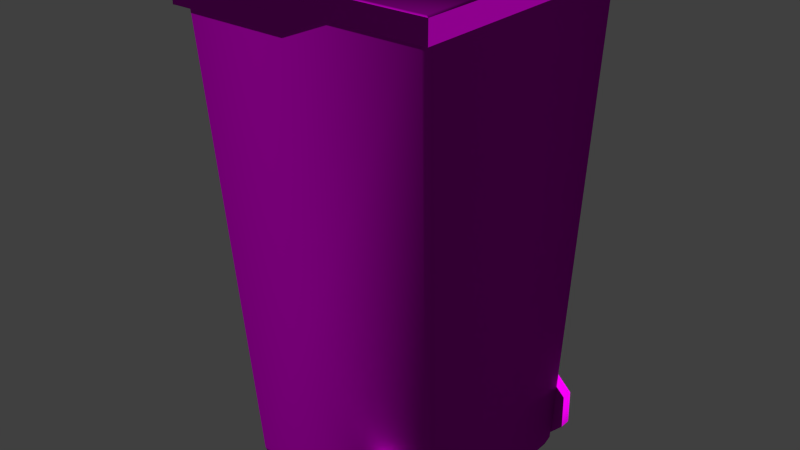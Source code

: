 # Source: obstacles_passive_dustbin_1.blend  (saved by Blender 2.70.0; exported with 4.5.12 LTS)
import bpy
from mathutils import Matrix  # noqa: F401  (used for matrix-valued properties, if any)

bpy.ops.wm.read_factory_settings(use_empty=True)
scene = bpy.context.scene
scene.name = 'Scene'

# ---- collections
col_collection_1 = bpy.data.collections.new('Collection 1'); scene.collection.children.link(col_collection_1)

# ---- images (referenced by path relative to the original .blend; pixels are not part of the script)
import os
ASSET_DIR = os.environ.get("B2B_ASSET_DIR", "")  # directory of the original .blend (textures are referenced by path, not embedded)
HERE = os.path.dirname(os.path.abspath(__file__))  # packed textures are extracted next to this script under _unpacked/

def load_image(name, relpath, width, height, colorspace="sRGB"):
    """Load a texture the original file referenced (path relative to the .blend, or extracted next to this script)."""
    p = next((c for c in (os.path.join(HERE, relpath), os.path.join(ASSET_DIR, relpath)) if relpath and os.path.exists(c)), "")
    if p:
        img = bpy.data.images.load(p, check_existing=True)
        img.name = name
    else:  # same state as the original file: an image datablock whose file is absent (Cycles renders it pink)
        img = bpy.data.images.new(name, width, height)
        img.source = "FILE"
        img.filepath = "//" + (relpath or name)
    img.colorspace_settings.name = colorspace
    return img
img_obstacles_passive_plastic_2_diffuse_jpg = load_image('obstacles_passive_plastic_2_diffuse.jpg', 'Texturen/obstacles_passive_plastic_2_diffuse.jpg', 1024, 1024, 'sRGB')
img_obstacles_passive_plastic_2_normal_jpg = load_image('obstacles_passive_plastic_2_normal.jpg', 'Texturen/obstacles_passive_plastic_2_normal.jpg', 1024, 1024, 'sRGB')
img_obstacles_passive_wheel_1_diffuse_jpg = load_image('obstacles_passive_wheel_1_diffuse.jpg', 'Texturen/obstacles_passive_wheel_1_diffuse.jpg', 1024, 1024, 'sRGB')
img_obstacles_passive_wheel_1_normal_jpg = load_image('obstacles_passive_wheel_1_normal.jpg', 'Texturen/obstacles_passive_wheel_1_normal.jpg', 1024, 1024, 'sRGB')
img_obstacles_passive_plastic_1_diffuse_jpg = load_image('obstacles_passive_plastic_1_diffuse.jpg', 'Texturen/obstacles_passive_plastic_1_diffuse.jpg', 1024, 1024, 'sRGB')

# ---- materials (node trees are filled in below, after node groups)
mat_obstacles_passive_dustbin_1_cap_plastic_2 = bpy.data.materials.new('obstacles_passive_dustbin_1_cap_plastic_2')
mat_obstacles_passive_dustbin_1_cap_plastic_2.alpha_threshold = 0.0
mat_obstacles_passive_dustbin_1_cap_plastic_2.roughness = 0.5
mat_obstacles_passive_dustbin_1_cap_plastic_2.line_color = (0.0, 0.0, 0.0, 1.0)
mat_obstacles_passive_dustbin_1_wheel_wheel_1 = bpy.data.materials.new('obstacles_passive_dustbin_1_wheel_wheel_1')
mat_obstacles_passive_dustbin_1_wheel_wheel_1.alpha_threshold = 0.0
mat_obstacles_passive_dustbin_1_wheel_wheel_1.roughness = 0.5
mat_obstacles_passive_dustbin_1_wheel_wheel_1.line_color = (0.0, 0.0, 0.0, 1.0)
mat_obstacles_passive_dustbin_1_base_plastic_1 = bpy.data.materials.new('obstacles_passive_dustbin_1_base_plastic_1')
mat_obstacles_passive_dustbin_1_base_plastic_1.alpha_threshold = 0.0
mat_obstacles_passive_dustbin_1_base_plastic_1.roughness = 0.5
mat_obstacles_passive_dustbin_1_base_plastic_1.line_color = (0.0, 0.0, 0.0, 1.0)

# ---- material node trees
mat_obstacles_passive_dustbin_1_cap_plastic_2.use_nodes = True; mat_obstacles_passive_dustbin_1_cap_plastic_2.node_tree.nodes.clear()
_N = mat_obstacles_passive_dustbin_1_cap_plastic_2.node_tree.nodes; _L = mat_obstacles_passive_dustbin_1_cap_plastic_2.node_tree.links
n0 = _N.new('ShaderNodeOutputMaterial'); n0.name = 'Material Output'; n0.location = (300, 300)
n1 = _N.new('ShaderNodeBsdfDiffuse'); n1.name = 'Diffuse BSDF'; n1.location = (10, 300)
n2 = _N.new('ShaderNodeTexImage'); n2.name = 'Image Texture'; n2.location = (-454, 401)
n2.width = 140
n2.image = img_obstacles_passive_plastic_2_diffuse_jpg
n3 = _N.new('ShaderNodeNormalMap'); n3.name = 'Normal Map'; n3.location = (-226, 112)
n4 = _N.new('ShaderNodeTexCoord'); n4.name = 'Texture Coordinate'; n4.location = (-706, 339)
n5 = _N.new('ShaderNodeTexImage'); n5.name = 'Image Texture.001'; n5.location = (-463, 130)
n5.width = 140
n5.image = img_obstacles_passive_plastic_2_normal_jpg
_L.new(n1.outputs[0], n0.inputs[0])
_L.new(n4.outputs[2], n2.inputs[0])
_L.new(n4.outputs[2], n5.inputs[0])
_L.new(n2.outputs[0], n1.inputs[0])
_L.new(n5.outputs[0], n3.inputs[1])
_L.new(n3.outputs[0], n1.inputs[2])
n0.is_active_output = True
mat_obstacles_passive_dustbin_1_wheel_wheel_1.use_nodes = True; mat_obstacles_passive_dustbin_1_wheel_wheel_1.node_tree.nodes.clear()
_N = mat_obstacles_passive_dustbin_1_wheel_wheel_1.node_tree.nodes; _L = mat_obstacles_passive_dustbin_1_wheel_wheel_1.node_tree.links
n0 = _N.new('ShaderNodeOutputMaterial'); n0.name = 'Material Output'; n0.location = (300, 300)
n1 = _N.new('ShaderNodeBsdfDiffuse'); n1.name = 'Diffuse BSDF'; n1.location = (10, 300)
n2 = _N.new('ShaderNodeTexImage'); n2.name = 'Image Texture'; n2.location = (-454, 401)
n2.width = 140
n2.image = img_obstacles_passive_wheel_1_diffuse_jpg
n3 = _N.new('ShaderNodeNormalMap'); n3.name = 'Normal Map'; n3.location = (-226, 112)
n4 = _N.new('ShaderNodeTexCoord'); n4.name = 'Texture Coordinate'; n4.location = (-706, 339)
n5 = _N.new('ShaderNodeTexImage'); n5.name = 'Image Texture.001'; n5.location = (-463, 130)
n5.width = 140
n5.image = img_obstacles_passive_wheel_1_normal_jpg
_L.new(n1.outputs[0], n0.inputs[0])
_L.new(n4.outputs[2], n2.inputs[0])
_L.new(n4.outputs[2], n5.inputs[0])
_L.new(n2.outputs[0], n1.inputs[0])
_L.new(n5.outputs[0], n3.inputs[1])
_L.new(n3.outputs[0], n1.inputs[2])
n0.is_active_output = True
mat_obstacles_passive_dustbin_1_base_plastic_1.use_nodes = True; mat_obstacles_passive_dustbin_1_base_plastic_1.node_tree.nodes.clear()
_N = mat_obstacles_passive_dustbin_1_base_plastic_1.node_tree.nodes; _L = mat_obstacles_passive_dustbin_1_base_plastic_1.node_tree.links
n0 = _N.new('ShaderNodeOutputMaterial'); n0.name = 'Material Output'; n0.location = (300, 300)
n1 = _N.new('ShaderNodeBsdfDiffuse'); n1.name = 'Diffuse BSDF'; n1.location = (10, 300)
n2 = _N.new('ShaderNodeTexImage'); n2.name = 'Image Texture'; n2.location = (-454, 401)
n2.width = 140
n2.image = img_obstacles_passive_plastic_1_diffuse_jpg
n3 = _N.new('ShaderNodeNormalMap'); n3.name = 'Normal Map'; n3.location = (-226, 112)
n4 = _N.new('ShaderNodeTexCoord'); n4.name = 'Texture Coordinate'; n4.location = (-706, 339)
n5 = _N.new('ShaderNodeTexImage'); n5.name = 'Image Texture.001'; n5.location = (-463, 130)
n5.width = 140
n5.image = img_obstacles_passive_plastic_2_normal_jpg
_L.new(n1.outputs[0], n0.inputs[0])
_L.new(n4.outputs[2], n2.inputs[0])
_L.new(n4.outputs[2], n5.inputs[0])
_L.new(n2.outputs[0], n1.inputs[0])
_L.new(n5.outputs[0], n3.inputs[1])
_L.new(n3.outputs[0], n1.inputs[2])
n0.is_active_output = True

# ---- world
world_world = bpy.data.worlds.new('World'); scene.world = world_world
world_world.color = (0.05088, 0.05088, 0.05088)
world_world.use_sun_shadow = False
world_world.sun_shadow_jitter_overblur = 0.0
world_world.cycles.sampling_method = 'MANUAL'
world_world.cycles.sample_map_resolution = 256

# ---- meshes
me_plane_001 = bpy.data.meshes.new('Plane.001')
me_plane_001.from_pydata([(1.025, -1.025, -0.0805), (1.025, 1.025, -0.0805), (-1.018, -1.025, -0.3338), (1.025, -1.025, -0.1878), (-1.018, 1.025, -0.3338), (1.025, 1.025, -0.1878), (0.2861, -1.025, -0.0805), (0.2861, 1.025, -0.0805), (0.2861, -1.025, -0.1878), (0.2861, 1.025, -0.1878), (-0.08263, 1.025, -0.0805), (-0.08263, 1.025, -0.3338), (-0.08263, -1.025, -0.0805), (-0.08263, -1.025, -0.3338), (1.025, 1.025, -0.1342), (1.025, -1.025, -0.1342), (0.2861, 1.025, -0.1342), (0.2861, -1.025, -0.1342), (-0.08263, 1.025, -0.2071), (-0.08263, -1.025, -0.2071), (-1.015, -1.025, -0.0805), (-1.025, -1.015, -0.0805), (-1.025, 1.015, -0.0805), (-1.015, 1.025, -0.0805), (-1.022, 1.015, -0.2071), (-1.012, 1.025, -0.2071), (-1.021, 1.025, -0.2212), (-1.022, 1.025, -0.2077), (-1.012, -1.025, -0.2071), (-1.022, -1.015, -0.2071), (-1.032, -1.025, -0.2077), (-1.021, -1.025, -0.2212), (-1.054, -1.025, -0.3357), (-1.064, -1.015, -0.3362), (-1.064, 1.015, -0.3362), (-1.054, 1.025, -0.3357), (-1.057, 1.025, -0.209), (-1.057, -1.025, -0.209), (1.005, -1.016, -0.0179), (1.025, -1.025, -0.0284), (1.025, 1.025, -0.0284), (1.005, 1.014, -0.0179), (0.2861, -1.025, -0.0284), (0.2861, -1.016, -0.0179), (0.2861, 1.014, -0.0179), (0.2861, 1.025, -0.0284), (-0.08263, 1.014, -0.0179), (-0.08263, 1.025, -0.0284), (-0.08263, -1.025, -0.0284), (-0.08263, -1.016, -0.0179), (-1.015, -1.016, -0.0179), (-1.025, -1.015, -0.0284), (-1.015, -1.025, -0.0284), (-1.015, 1.014, -0.0179), (-1.015, 1.025, -0.0284), (-1.025, 1.015, -0.0284), (-1.067, 1.015, -0.2095), (-1.067, -1.015, -0.2095)], [], [(39, 0, 1, 40), (24, 27, 36, 56, 57, 37, 30, 29), (22, 24, 29, 21), (40, 1, 7, 45), (43, 38, 41, 44), (50, 49, 46, 53), (8, 9, 5, 3), (15, 3, 5, 14), (17, 8, 3, 15), (28, 31, 2, 13, 19), (48, 12, 6, 42), (14, 5, 9, 16), (49, 43, 44, 46), (45, 7, 10, 47), (13, 11, 9, 8), (19, 13, 8, 17), (16, 9, 11, 18), (47, 10, 23, 54), (50, 53, 55, 51), (52, 20, 12, 48), (2, 4, 11, 13), (31, 30, 37, 32, 2), (4, 35, 36, 27, 26), (0, 15, 14, 1), (6, 17, 15, 0), (20, 28, 19, 12), (1, 14, 16, 7), (12, 19, 17, 6), (7, 16, 18, 10), (10, 18, 25, 23), (2, 32, 33, 34, 35, 4), (18, 11, 4, 26, 25), (50, 51, 52), (26, 27, 25), (31, 28, 30), (34, 33, 57, 56), (55, 22, 21, 51), (28, 20, 21, 29), (24, 22, 23, 25), (36, 35, 34, 56), (21, 20, 52, 51), (42, 39, 38, 43), (39, 40, 41, 38), (44, 41, 40, 45), (46, 44, 45, 47), (48, 42, 43, 49), (53, 54, 55), (47, 54, 53, 46), (57, 33, 32, 37), (42, 6, 0, 39), (49, 50, 52, 48), (23, 22, 55, 54), (27, 24, 25), (29, 30, 28)])
me_plane_001.polygons.foreach_set('use_smooth', [True] * 54)
_uv = me_plane_001.uv_layers.new(name='UVMap')
_uv.uv.foreach_set('vector', [0.6636, 1.0, 0.6546, 1.0, 0.6546, 0.5002, 0.6636, 0.5002, 0.6964, 0.998, 0.6964, 1.0, 0.6877, 1.0, 0.6853, 0.998, 0.6853, 0.5026, 0.6877, 0.5002, 0.694, 0.5002, 0.6964, 0.5026, 0.6273, 0.9956, 0.6056, 0.9956, 0.6056, 0.5002, 0.6273, 0.5002, 0.5535, 0.5002, 0.5625, 0.5002, 0.5622, 0.6805, 0.5533, 0.6805, 0.6804, 0.4981, 0.5051, 0.4981, 0.5051, 0.002699, 0.6804, 0.002682, 0.9977, 0.498, 0.7703, 0.4981, 0.7703, 0.002673, 0.9977, 0.00266, 0.0, 0.3303, 0.5002, 0.3303, 0.5002, 0.5101, 0.0, 0.5101, 0.6454, 1.0, 0.6362, 1.0, 0.6362, 0.5002, 0.6454, 0.5002, 0.5187, 0.828, 0.5279, 0.828, 0.5282, 1.008, 0.519, 1.008, 0.5308, 0.5113, 0.5332, 0.509, 0.5526, 0.5096, 0.5529, 0.738, 0.5311, 0.738, 0.5005, 0.738, 0.5094, 0.738, 0.5095, 0.828, 0.5006, 0.828, 0.5717, 0.5002, 0.5809, 0.5003, 0.5806, 0.6805, 0.5714, 0.6805, 0.7703, 0.4981, 0.6804, 0.4981, 0.6804, 0.002682, 0.7703, 0.002673, 0.5533, 0.6805, 0.5622, 0.6805, 0.5621, 0.7705, 0.5532, 0.7705, 2.909e-08, 0.2387, 0.5002, 0.2387, 0.5002, 0.3303, 0.0, 0.3303, 0.5311, 0.738, 0.5529, 0.738, 0.5279, 0.828, 0.5187, 0.828, 0.5714, 0.6805, 0.5806, 0.6805, 0.6056, 0.7705, 0.5838, 0.7705, 0.5532, 0.7705, 0.5621, 0.7705, 0.5618, 0.998, 0.5529, 0.998, 0.9977, 0.498, 0.9977, 0.00266, 1.0, 0.002411, 1.0, 0.4978, 0.5002, 0.5105, 0.5091, 0.5105, 0.5094, 0.738, 0.5005, 0.738, 2.909e-08, 0.01107, 0.5002, 0.01107, 0.5002, 0.2387, 2.909e-08, 0.2387, 0.5332, 0.509, 0.5309, 0.5065, 0.5311, 0.5002, 0.5529, 0.501, 0.5526, 0.5096, 0.6052, 0.9989, 0.6056, 1.008, 0.5838, 1.008, 0.5836, 0.9996, 0.5859, 0.9995, 0.6546, 1.0, 0.6454, 1.0, 0.6454, 0.5002, 0.6546, 0.5002, 0.5095, 0.828, 0.5187, 0.828, 0.519, 1.008, 0.5098, 1.008, 0.5091, 0.5105, 0.5308, 0.5113, 0.5311, 0.738, 0.5094, 0.738, 0.5625, 0.5002, 0.5717, 0.5002, 0.5714, 0.6805, 0.5622, 0.6805, 0.5094, 0.738, 0.5311, 0.738, 0.5187, 0.828, 0.5095, 0.828, 0.5622, 0.6805, 0.5714, 0.6805, 0.5838, 0.7705, 0.5621, 0.7705, 0.5621, 0.7705, 0.5838, 0.7705, 0.5835, 0.9972, 0.5618, 0.998, 2.909e-08, 0.01107, 2.909e-08, 0.002409, 0.002411, 0.0, 0.4978, 2.909e-08, 0.5002, 0.002409, 0.5002, 0.01107, 0.5838, 0.7705, 0.6056, 0.7705, 0.6052, 0.9989, 0.5859, 0.9995, 0.5835, 0.9972, 0.9977, 0.498, 1.0, 0.4978, 0.9976, 0.5002, 0.5859, 0.9995, 0.5836, 0.9996, 0.5835, 0.9972, 0.5332, 0.509, 0.5308, 0.5113, 0.5309, 0.5065, 0.6636, 0.9956, 0.6636, 0.5002, 0.6853, 0.5002, 0.6853, 0.9956, 0.6362, 0.9956, 0.6273, 0.9956, 0.6273, 0.5002, 0.6362, 0.5002, 0.5002, 0.5101, 0.5002, 0.5318, 0.4978, 0.5319, 0.4978, 0.5102, 0.002411, 0.5102, 0.002411, 0.5319, 0.0, 0.5318, 0.0, 0.5101, 0.002411, 0.5318, 0.002411, 0.5101, 0.004822, 0.5101, 0.004822, 0.5318, 0.5091, 0.5081, 0.5091, 0.5105, 0.5002, 0.5105, 0.5002, 0.5081, 0.6803, 0.5002, 0.5002, 0.5002, 0.5051, 0.4981, 0.6804, 0.4981, 0.5002, 0.5002, 0.5002, 4.956e-05, 0.5051, 0.002699, 0.5051, 0.4981, 0.6804, 0.002682, 0.5051, 0.002699, 0.5002, 4.956e-05, 0.6803, 3.159e-05, 0.7703, 0.002673, 0.6804, 0.002682, 0.6803, 3.159e-05, 0.7702, 2.263e-05, 0.7702, 0.5002, 0.6803, 0.5002, 0.6804, 0.4981, 0.7703, 0.4981, 0.9977, 0.00266, 0.9976, 0.0, 1.0, 0.002411, 0.7702, 2.263e-05, 0.9976, 0.0, 0.9977, 0.00266, 0.7703, 0.002673, 0.4978, 0.5101, 0.4978, 0.5318, 0.4953, 0.5318, 0.4953, 0.5101, 0.5006, 0.828, 0.5095, 0.828, 0.5098, 1.008, 0.5008, 1.008, 0.7703, 0.4981, 0.9977, 0.498, 0.9976, 0.5002, 0.7702, 0.5002, 0.5618, 0.998, 0.5618, 1.0, 0.5529, 1.0, 0.5529, 0.998, 0.004822, 0.5118, 0.006504, 0.5101, 0.006504, 0.5135, 0.4953, 0.5101, 0.4953, 0.5135, 0.4919, 0.5101])
me_plane_001.materials.append(mat_obstacles_passive_dustbin_1_cap_plastic_2)
me_plane_001.use_remesh_preserve_volume = False
me_plane_001.use_remesh_preserve_attributes = False
me_plane_001.use_mirror_vertex_groups = False
me_plane_001.update()
me_cylinder_001 = bpy.data.meshes.new('Cylinder.001')
me_cylinder_001.from_pydata([(0.1355, 0.0468, 0.3366), (0.1355, -0.0468, 0.3366), (0.3338, 0.0468, 0.1422), (0.3338, -0.0468, 0.1422), (0.3366, 0.0468, -0.1355), (0.3366, -0.0468, -0.1355), (0.1422, 0.0468, -0.3338), (0.1422, -0.0468, -0.3338), (-0.1355, 0.0468, -0.3366), (-0.1355, -0.0468, -0.3366), (-0.3338, 0.0468, -0.1422), (-0.3338, -0.0468, -0.1422), (-0.3366, 0.0468, 0.1355), (-0.3366, -0.0468, 0.1355), (-0.1422, 0.0468, 0.3338), (-0.1422, -0.0468, 0.3338)], [], [(0, 1, 3, 2), (2, 3, 5, 4), (4, 5, 7, 6), (6, 7, 9, 8), (8, 9, 11, 10), (10, 11, 13, 12), (3, 1, 15, 13, 11, 9, 7, 5), (14, 15, 1, 0), (12, 13, 15, 14), (0, 2, 4, 6, 8, 10, 12, 14)])
me_cylinder_001.polygons.foreach_set('use_smooth', [True] * 10)
_uv = me_cylinder_001.uv_layers.new(name='UVMap')
_uv.uv.foreach_set('vector', [0.6482, 0.07104, 0.6601, 0.05607, 0.9289, 0.3194, 0.9179, 0.3271, 0.9179, 0.3271, 0.9289, 0.3194, 0.9332, 0.6684, 0.922, 0.6659, 0.922, 0.6659, 0.9332, 0.6684, 0.6587, 0.9611, 0.658, 0.9398, 0.658, 0.9398, 0.6587, 0.9611, 0.3104, 0.9516, 0.313, 0.9426, 0.313, 0.9426, 0.3104, 0.9516, 0.05177, 0.6669, 0.06252, 0.6629, 0.06252, 0.6629, 0.05177, 0.6669, 0.05642, 0.3188, 0.06963, 0.326, 0.1948, 0.5526, 0.1319, 0.5526, 0.08737, 0.5081, 0.08737, 0.4452, 0.1319, 0.4007, 0.1948, 0.4007, 0.2393, 0.4452, 0.2393, 0.5081, 0.32, 0.08073, 0.3103, 0.06425, 0.6601, 0.05607, 0.6482, 0.07104, 0.06963, 0.326, 0.05642, 0.3188, 0.3103, 0.06425, 0.32, 0.08073, 0.6482, 0.07104, 0.9179, 0.3271, 0.922, 0.6659, 0.658, 0.9398, 0.313, 0.9426, 0.06252, 0.6629, 0.06963, 0.326, 0.32, 0.08073])
me_cylinder_001.materials.append(mat_obstacles_passive_dustbin_1_wheel_wheel_1)
me_cylinder_001.use_remesh_preserve_volume = False
me_cylinder_001.use_remesh_preserve_attributes = False
me_cylinder_001.use_mirror_vertex_groups = False
me_cylinder_001.update()
me_cylinder = bpy.data.meshes.new('Cylinder')
me_cylinder.from_pydata([(0.1355, 0.0468, 0.3366), (0.1355, -0.0468, 0.3366), (0.3338, 0.0468, 0.1422), (0.3338, -0.0468, 0.1422), (0.3366, 0.0468, -0.1355), (0.3366, -0.0468, -0.1355), (0.1422, 0.0468, -0.3338), (0.1422, -0.0468, -0.3338), (-0.1355, 0.0468, -0.3366), (-0.1355, -0.0468, -0.3366), (-0.3338, 0.0468, -0.1422), (-0.3338, -0.0468, -0.1422), (-0.3366, 0.0468, 0.1355), (-0.3366, -0.0468, 0.1355), (-0.1422, 0.0468, 0.3338), (-0.1422, -0.0468, 0.3338)], [], [(0, 1, 3, 2), (2, 3, 5, 4), (4, 5, 7, 6), (6, 7, 9, 8), (8, 9, 11, 10), (10, 11, 13, 12), (3, 1, 15, 13, 11, 9, 7, 5), (14, 15, 1, 0), (12, 13, 15, 14), (0, 2, 4, 6, 8, 10, 12, 14)])
me_cylinder.polygons.foreach_set('use_smooth', [True] * 10)
_uv = me_cylinder.uv_layers.new(name='UVMap')
_uv.uv.foreach_set('vector', [0.6872, 0.9512, 0.676, 0.9401, 0.9171, 0.6839, 0.9292, 0.6896, 0.9292, 0.6896, 0.9171, 0.6839, 0.92, 0.324, 0.9312, 0.3106, 0.9312, 0.3106, 0.92, 0.324, 0.6715, 0.07386, 0.6795, 0.05899, 0.6795, 0.05899, 0.6715, 0.07386, 0.3139, 0.07623, 0.3057, 0.06411, 0.3057, 0.06411, 0.3139, 0.07623, 0.06484, 0.3437, 0.04865, 0.3349, 0.04865, 0.3349, 0.06484, 0.3437, 0.06097, 0.6484, 0.04693, 0.6567, 0.9171, 0.6839, 0.676, 0.9401, 0.3185, 0.9364, 0.06097, 0.6484, 0.06484, 0.3437, 0.3139, 0.07623, 0.6715, 0.07386, 0.92, 0.324, 0.3045, 0.9512, 0.3185, 0.9364, 0.676, 0.9401, 0.6872, 0.9512, 0.04693, 0.6567, 0.06097, 0.6484, 0.3185, 0.9364, 0.3045, 0.9512, 0.1759, 0.412, 0.2319, 0.468, 0.2319, 0.5472, 0.1759, 0.6032, 0.09671, 0.6032, 0.04072, 0.5472, 0.04072, 0.468, 0.09671, 0.412])
me_cylinder.materials.append(mat_obstacles_passive_dustbin_1_wheel_wheel_1)
me_cylinder.use_remesh_preserve_volume = False
me_cylinder.use_remesh_preserve_attributes = False
me_cylinder.use_mirror_vertex_groups = False
me_cylinder.update()
me_cube_001 = bpy.data.meshes.new('Cube.001')
me_cube_001.from_pydata([(-0.7403, -0.747, -1.996), (-0.7403, -0.7807, -1.909), (-0.7791, -0.747, -1.909), (-0.7791, 0.747, -1.909), (-0.7403, 0.7807, -1.909), (-0.7403, 0.747, -1.996), (0.8598, 0.7807, -1.909), (0.8986, 0.747, -1.909), (0.8598, 0.747, -1.996), (0.8986, -0.747, -1.909), (0.8598, -0.7807, -1.909), (0.8598, -0.747, -1.996), (-1.0, -0.9568, 1.909), (-0.9568, -1.0, 1.909), (-1.0, 0.9568, 1.909), (-0.9568, 1.0, 1.909), (0.9568, 1.0, 1.909), (1.0, 0.9568, 1.909), (1.0, -0.9568, 1.909), (0.9568, -1.0, 1.909)], [], [(0, 5, 8, 11), (17, 18, 9, 7), (15, 16, 6, 4), (19, 13, 1, 10), (0, 1, 2), (3, 4, 5), (6, 7, 8), (9, 10, 11), (1, 13, 12, 2), (15, 4, 3, 14), (5, 0, 2, 3), (17, 7, 6, 16), (8, 5, 4, 6), (19, 10, 9, 18), (11, 8, 7, 9), (0, 11, 10, 1), (12, 14, 3, 2)])
me_cube_001.polygons.foreach_set('use_smooth', [True] * 17)
_uv = me_cube_001.uv_layers.new(name='UVMap')
_uv.uv.foreach_set('vector', [-0.3266, 1.403, -0.3266, 0.931, 0.1793, 0.931, 0.1793, 1.403, 0.982, 0.9364, 0.7444, 0.9124, 0.7446, 0.03376, 0.9814, 0.02754, 0.2078, 0.898, -0.005727, 0.8901, -0.005323, 0.04583, 0.2046, 0.01382, 0.735, 0.907, 0.4753, 0.8879, 0.4743, 0.06733, 0.7376, 0.02922, 0.471, 0.04489, 0.4743, 0.06733, 0.4672, 0.06812, 0.2114, 0.009372, 0.2046, 0.01382, 0.2082, -0.01247, 0.9884, 0.03208, 0.9814, 0.02754, 0.9838, 0.001047, 0.7446, 0.03376, 0.7376, 0.02922, 0.7406, 0.006572, 0.4743, 0.06733, 0.4753, 0.8879, 0.4658, 0.8879, 0.4672, 0.06812, 0.2078, 0.898, 0.2046, 0.01382, 0.2114, 0.009372, 0.217, 0.8901, 0.2082, -0.01247, 0.471, 0.04489, 0.4672, 0.06812, 0.2114, 0.009372, 0.982, 0.9364, 0.9814, 0.02754, 0.9884, 0.03208, 0.9902, 0.9467, -0.004995, 0.01821, 0.2082, -0.01247, 0.2046, 0.01382, -0.005323, 0.04583, 0.735, 0.907, 0.7376, 0.02922, 0.7446, 0.03376, 0.7444, 0.9124, 0.7406, 0.006572, 0.9838, 0.001047, 0.9814, 0.02754, 0.7446, 0.03376, 0.471, 0.04489, 0.7406, 0.006572, 0.7376, 0.02922, 0.4743, 0.06733, 0.4658, 0.8879, 0.217, 0.8901, 0.2114, 0.009372, 0.4672, 0.06812])
me_cube_001.materials.append(mat_obstacles_passive_dustbin_1_base_plastic_1)
me_cube_001.use_remesh_preserve_volume = False
me_cube_001.use_remesh_preserve_attributes = False
me_cube_001.use_mirror_vertex_groups = False
me_cube_001.update()

# ---- objects
ob_plane = bpy.data.objects.new('Plane', me_plane_001)
ob_cylinder_001 = bpy.data.objects.new('Cylinder.001', me_cylinder_001)
ob_cylinder = bpy.data.objects.new('Cylinder', me_cylinder)
ob_cube = bpy.data.objects.new('Cube', me_cube_001)

# ---- transforms, parenting, visibility, modifiers, constraints
ob_plane.location = (0.0, 0.0, 1.951)
ob_plane.lineart.crease_threshold = 0.0
_m = ob_plane.modifiers.new('EdgeSplit', 'EDGE_SPLIT')
_m.split_angle = 0.8727
ob_cylinder_001.location = (0.6458, 0.8235, -1.651)
ob_cylinder_001.lineart.crease_threshold = 0.0
_m = ob_cylinder_001.modifiers.new('EdgeSplit', 'EDGE_SPLIT')
_m.split_angle = 1.204
ob_cylinder.location = (0.6458, -0.8256, -1.651)
ob_cylinder.lineart.crease_threshold = 0.0
_m = ob_cylinder.modifiers.new('EdgeSplit', 'EDGE_SPLIT')
_m.split_angle = 1.204
ob_cube.location = (0.0, 0.0, 0.0)
ob_cube.lineart.crease_threshold = 0.0

# ---- collection membership
col_collection_1.objects.link(ob_plane)
col_collection_1.objects.link(ob_cylinder_001)
col_collection_1.objects.link(ob_cylinder)
col_collection_1.objects.link(ob_cube)

# ---- scene / render settings (as saved in the file)
scene.frame_start = 1; scene.frame_end = 250; scene.frame_set(1)
scene.render.engine = 'CYCLES'
scene.render.resolution_percentage = 50
scene.render.dither_intensity = 0.0
scene.cycles.use_denoising = False
scene.cycles.samples = 10
scene.cycles.sampling_pattern = 'TABULATED_SOBOL'
scene.cycles.light_sampling_threshold = 0.0
scene.cycles.use_adaptive_sampling = False
scene.cycles.use_light_tree = False
scene.cycles.blur_glossy = 0.0
scene.cycles.volume_bounces = 1
scene.cycles.pixel_filter_type = 'GAUSSIAN'
scene.cycles.sample_clamp_indirect = 0.0
scene.view_settings.view_transform = 'Standard'
bpy.context.view_layer.update()

# ---- added for rendering (the .blend has no active camera and no usable light): camera, sun
cam_auto = bpy.data.cameras.new('AutoCamera')
cam_auto.lens = 50.0
cam_auto.sensor_width = 36.0
cam_auto.clip_end = 1000.0
ob_auto_camera = bpy.data.objects.new('AutoCamera', cam_auto)
scene.collection.objects.link(ob_auto_camera)
ob_auto_camera.location = (4.51265, -5.44044, 3.59543)
ob_auto_camera.rotation_euler = (1.09748, -7.21219e-08, 0.694738)
scene.camera = ob_auto_camera
light_auto_sun = bpy.data.lights.new('AutoSun', 'SUN')
light_auto_sun.energy = 3.0
light_auto_sun.angle = 0.0523599
ob_auto_sun = bpy.data.objects.new('AutoSun', light_auto_sun)
scene.collection.objects.link(ob_auto_sun)
ob_auto_sun.rotation_euler = (0.872665, 0.174533, 0.523599)
bpy.context.view_layer.update()
